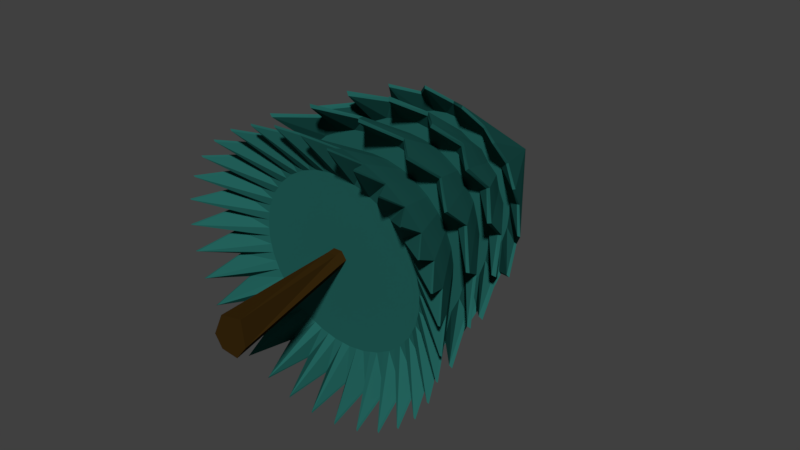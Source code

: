 # Source: Tree_Triangle1MESH.blend  (saved by Blender 2.77.0; exported with 4.5.12 LTS)
import bpy
from mathutils import Matrix  # noqa: F401  (used for matrix-valued properties, if any)

bpy.ops.wm.read_factory_settings(use_empty=True)
scene = bpy.context.scene
scene.name = 'Scene'

# ---- collections
col_collection_2 = bpy.data.collections.new('Collection 2'); scene.collection.children.link(col_collection_2)

# ---- materials (node trees are filled in below, after node groups)
mat_christ_leaves = bpy.data.materials.new('christ leaves')
mat_christ_leaves.alpha_threshold = 0.0
mat_christ_leaves.roughness = 0.5
mat_bark_christ = bpy.data.materials.new('bark christ')
mat_bark_christ.alpha_threshold = 0.0
mat_bark_christ.roughness = 0.5

# ---- material node trees
mat_christ_leaves.use_nodes = True; mat_christ_leaves.node_tree.nodes.clear()
_N = mat_christ_leaves.node_tree.nodes; _L = mat_christ_leaves.node_tree.links
n0 = _N.new('ShaderNodeOutputMaterial'); n0.name = 'Material Output'; n0.location = (300, 300)
n1 = _N.new('ShaderNodeBsdfDiffuse'); n1.name = 'Diffuse BSDF'; n1.location = (10, 300)
n1.inputs[0].default_value = (0.01644, 0.1193, 0.1039, 1.0)
_L.new(n1.outputs[0], n0.inputs[0])
n0.is_active_output = True
mat_bark_christ.use_nodes = True; mat_bark_christ.node_tree.nodes.clear()
_N = mat_bark_christ.node_tree.nodes; _L = mat_bark_christ.node_tree.links
n0 = _N.new('ShaderNodeOutputMaterial'); n0.name = 'Material Output'; n0.location = (300, 300)
n1 = _N.new('ShaderNodeBsdfDiffuse'); n1.name = 'Diffuse BSDF'; n1.location = (10, 300)
n1.inputs[0].default_value = (0.03968, 0.02034, 0.003768, 1.0)
_L.new(n1.outputs[0], n0.inputs[0])
n0.is_active_output = True

# ---- world
world_world = bpy.data.worlds.new('World'); scene.world = world_world
world_world.color = (0.05088, 0.05088, 0.05088)
world_world.use_sun_shadow = False
world_world.sun_shadow_jitter_overblur = 0.0
world_world.cycles.sampling_method = 'MANUAL'

# ---- meshes
me_cone = bpy.data.meshes.new('Cone')
me_cone.from_pydata([(-0.03147, 2.061, 0.1411), (-0.03962, 2.062, 0.1584), (-0.03403, 2.06, 0.1746), (-0.0203, 2.057, 0.1734), (-0.01215, 2.056, 0.1561), (-0.01773, 2.058, 0.1399), (-0.007354, 1.656, 0.1608), (-0.01217, 1.654, 0.1302), (-0.02531, 1.646, 0.1183), (-0.03362, 1.641, 0.137), (-0.0288, 1.643, 0.1677), (-0.01567, 1.65, 0.1796), (-0.00418, 1.65, 0.1836), (0.01147, 1.649, 0.1484), (-0.03128, 2.47, 0.1656), (-0.03126, 1.245, 0.1035), (-0.008102, 1.247, 0.1272), (0.007769, 1.238, 0.1336), (0.0004878, 1.227, 0.1162), (-0.02267, 1.226, 0.09252), (-0.03854, 1.234, 0.08618), (0.04337, -0.008879, -0.1519), (-0.128, -0.0037, -0.03095), (-0.05922, 0.008791, 0.154), (0.09969, 0.01331, 0.1913), (0.1208, -0.0001538, -0.0292), (0.02101, 0.8212, 0.0005015), (-0.0429, 0.8204, 0.001536), (-0.07419, 0.8232, 0.07185), (-0.04157, 0.8268, 0.1411), (0.02234, 0.8276, 0.1401), (0.05363, 0.8248, 0.06978), (-0.004841, 1.647, 0.1138), (-0.0368, 1.646, 0.1143), (-0.05245, 1.648, 0.1494), (-0.03614, 1.65, 0.1841), (-0.07659, -0.009373, -0.1332), (-0.03799, 1.59, -0.8787), (0.09093, 1.73, -0.7621), (0.2509, 1.599, -0.811), (0.3311, 1.743, -0.64), (0.4975, 1.618, -0.6064), (0.5166, 1.763, -0.4091), (0.6644, 1.644, -0.2961), (0.6191, 1.788, -0.1045), (0.7261, 1.675, 0.07266), (-0.03953, 2.835, -0.06697), (0.6231, 1.815, 0.2274), (0.6733, 1.703, 0.4438), (0.528, 1.838, 0.536), (0.514, 1.727, 0.7608), (0.3481, 1.855, 0.7744), (0.2724, 1.741, 0.9753), (0.111, 1.863, 0.9063), (-0.01472, 1.745, 1.055), (-0.1473, 1.861, 0.9116), (-0.3036, 1.736, 0.9871), (-0.3875, 1.849, 0.7895), (-0.5502, 1.717, 0.7825), (-0.573, 1.828, 0.5586), (-0.7171, 1.691, 0.4723), (-0.6755, 1.803, 0.254), (-0.7788, 1.661, 0.1035), (-0.6795, 1.776, -0.07789), (-0.726, 1.632, -0.2676), (-0.5844, 1.753, -0.3865), (-0.5667, 1.608, -0.5846), (-0.4045, 1.736, -0.6249), (-0.3251, 1.594, -0.7992), (-0.1674, 1.728, -0.7568), (-0.03833, 1.588, -0.9072), (0.09444, 1.728, -0.7868), (0.259, 1.597, -0.8375), (0.3417, 1.741, -0.6611), (0.513, 1.616, -0.6269), (0.5327, 1.762, -0.4234), (0.6848, 1.644, -0.3075), (0.6383, 1.788, -0.1098), (0.7484, 1.675, 0.07221), (0.6424, 1.815, 0.2319), (0.694, 1.705, 0.4543), (0.5444, 1.84, 0.5497), (0.5299, 1.729, 0.7806), (0.3593, 1.857, 0.7951), (0.2812, 1.744, 1.002), (0.1151, 1.865, 0.9309), (-0.01437, 1.747, 1.083), (-0.1508, 1.863, 0.9363), (-0.3118, 1.738, 1.014), (-0.3981, 1.85, 0.8106), (-0.5657, 1.719, 0.8031), (-0.5891, 1.829, 0.5729), (-0.7375, 1.691, 0.4836), (-0.6947, 1.803, 0.2593), (-0.8011, 1.66, 0.1039), (-0.6988, 1.776, -0.0824), (-0.7467, 1.631, -0.2782), (-0.6008, 1.752, -0.4002), (-0.5826, 1.606, -0.6045), (-0.4156, 1.734, -0.6456), (-0.3339, 1.592, -0.8254), (-0.1715, 1.726, -0.7814), (-0.03743, 1.844, -0.6205), (0.06608, 1.846, -0.6096), (0.1659, 1.85, -0.5729), (0.2583, 1.856, -0.5119), (0.3395, 1.863, -0.4289), (0.4067, 1.872, -0.3271), (0.457, 1.882, -0.2104), (0.4887, 1.892, -0.08338), (0.5005, 1.903, 0.04918), (0.4919, 1.914, 0.1822), (0.4633, 1.923, 0.3104), (0.4158, 1.932, 0.4291), (0.3511, 1.94, 0.5336), (0.2719, 1.946, 0.6199), (0.181, 1.95, 0.6846), (0.08214, 1.952, 0.7254), (-0.02104, 1.952, 0.7406), (-0.1245, 1.95, 0.7296), (-0.2244, 1.946, 0.6929), (-0.3167, 1.941, 0.6319), (-0.398, 1.933, 0.5489), (-0.4651, 1.924, 0.4471), (-0.5155, 1.914, 0.3305), (-0.5472, 1.904, 0.2034), (-0.559, 1.893, 0.07088), (-0.5504, 1.883, -0.0621), (-0.5218, 1.873, -0.1904), (-0.4742, 1.864, -0.309), (-0.4096, 1.856, -0.4135), (-0.3303, 1.85, -0.4998), (-0.2395, 1.846, -0.5646), (-0.1406, 1.844, -0.6053), (-0.08325, 1.24, -0.9764), (0.06521, 1.442, -0.864), (0.2387, 1.247, -0.9265), (0.3375, 1.452, -0.7494), (0.5216, 1.261, -0.7217), (0.5553, 1.467, -0.5092), (0.7224, 1.281, -0.3931), (0.6854, 1.485, -0.1802), (0.8105, 1.302, 0.009154), (-0.03813, 2.598, -0.01694), (0.7079, 1.504, 0.1877), (0.7725, 1.322, 0.4239), (0.6195, 1.52, 0.5383), (0.6142, 1.338, 0.788), (0.4337, 1.531, 0.8184), (0.3597, 1.347, 1.046), (0.1786, 1.536, 0.9853), (0.04768, 1.348, 1.159), (-0.1068, 1.533, 1.014), (-0.2743, 1.34, 1.109), (-0.3791, 1.523, 0.8989), (-0.5572, 1.326, 0.904), (-0.5969, 1.508, 0.6587), (-0.758, 1.307, 0.5754), (-0.7269, 1.49, 0.3297), (-0.8461, 1.285, 0.1731), (-0.7495, 1.471, -0.03819), (-0.8081, 1.265, -0.2417), (-0.6611, 1.455, -0.3889), (-0.6498, 1.249, -0.6058), (-0.4753, 1.444, -0.6689), (-0.3952, 1.24, -0.8638), (-0.2202, 1.439, -0.8358), (-0.08579, 1.237, -1.018), (0.06855, 1.44, -0.9005), (0.2487, 1.245, -0.966), (0.3514, 1.451, -0.7813), (0.5425, 1.26, -0.7532), (0.5776, 1.466, -0.5319), (0.7511, 1.28, -0.4119), (0.7127, 1.485, -0.1901), (0.8426, 1.302, 0.005975), (0.7362, 1.505, 0.1921), (0.8032, 1.323, 0.4368), (0.6444, 1.521, 0.5563), (0.6387, 1.339, 0.8151), (0.4513, 1.533, 0.8473), (0.3743, 1.349, 1.083), (0.1863, 1.538, 1.021), (0.05022, 1.35, 1.2), (-0.1101, 1.535, 1.05), (-0.2842, 1.342, 1.148), (-0.393, 1.525, 0.9308), (-0.5781, 1.327, 0.9355), (-0.6192, 1.509, 0.6814), (-0.7867, 1.307, 0.5942), (-0.7543, 1.49, 0.3396), (-0.8782, 1.285, 0.1763), (-0.7778, 1.47, -0.04257), (-0.8387, 1.264, -0.2546), (-0.686, 1.454, -0.4068), (-0.6743, 1.248, -0.6328), (-0.4929, 1.442, -0.6978), (-0.4099, 1.238, -0.9008), (-0.2279, 1.437, -0.8711), (-0.06998, 1.522, -0.7187), (0.04979, 1.524, -0.7154), (0.1668, 1.528, -0.682), (0.2766, 1.532, -0.6199), (0.3749, 1.538, -0.5314), (0.4579, 1.545, -0.4199), (0.5226, 1.553, -0.2898), (0.5663, 1.56, -0.1459), (0.5874, 1.568, 0.006123), (0.585, 1.576, 0.1605), (0.5594, 1.583, 0.3112), (0.5114, 1.589, 0.4525), (0.443, 1.594, 0.579), (0.3566, 1.598, 0.6857), (0.2558, 1.601, 0.7687), (0.1442, 1.602, 0.8247), (0.02631, 1.602, 0.8516), (-0.09346, 1.6, 0.8482), (-0.2105, 1.596, 0.8149), (-0.3202, 1.592, 0.7527), (-0.4185, 1.586, 0.6642), (-0.5016, 1.579, 0.5527), (-0.5662, 1.572, 0.4226), (-0.6099, 1.564, 0.2787), (-0.631, 1.556, 0.1267), (-0.6287, 1.548, -0.02764), (-0.6031, 1.541, -0.1784), (-0.5551, 1.535, -0.3197), (-0.4866, 1.53, -0.4462), (-0.4003, 1.526, -0.5529), (-0.2994, 1.523, -0.6359), (-0.1879, 1.522, -0.6919), (-0.02159, 1.166, -0.919), (0.1643, 0.9317, -1.079), (0.2742, 1.177, -0.8473), (0.4948, 0.9449, -0.9076), (0.5264, 1.188, -0.6348), (0.7495, 0.9563, -0.5858), (0.6964, 1.196, -0.3138), (0.8894, 0.9642, -0.1625), (0.7584, 1.201, 0.06684), (-0.0594, 2.386, 0.06489), (0.8934, 0.9673, 0.2978), (0.703, 1.201, 0.4491), (0.7608, 0.9651, 0.7249), (0.5386, 1.197, 0.7749), (0.5118, 0.9581, 1.054), (0.2902, 1.189, 0.9946), (0.1843, 0.9472, 1.235), (-0.004333, 1.179, 1.075), (-0.1719, 0.9342, 1.24), (-0.3002, 1.168, 1.003), (-0.5024, 0.921, 1.068), (-0.5523, 1.157, 0.7905), (-0.7571, 0.9095, 0.7466), (-0.7223, 1.149, 0.4695), (-0.897, 0.9017, 0.3233), (-0.7843, 1.144, 0.08885), (-0.901, 0.8986, -0.137), (-0.7289, 1.144, -0.2935), (-0.7684, 0.9007, -0.5641), (-0.5645, 1.148, -0.6192), (-0.5194, 0.9078, -0.8932), (-0.3161, 1.155, -0.8389), (-0.1919, 0.9186, -1.074), (-0.02183, 1.166, -0.9464), (0.1689, 0.9316, -1.111), (0.2822, 1.177, -0.8728), (0.5086, 0.9452, -0.9348), (0.5412, 1.188, -0.6544), (0.7702, 0.957, -0.6041), (0.7159, 1.197, -0.3246), (0.914, 0.965, -0.1692), (0.7796, 1.201, 0.06654), (0.9181, 0.9682, 0.3037), (0.7227, 1.202, 0.4594), (0.7819, 0.966, 0.7427), (0.5538, 1.198, 0.7941), (0.526, 0.9588, 1.081), (0.2985, 1.19, 1.02), (0.1895, 0.9476, 1.267), (-0.004095, 1.179, 1.102), (-0.1765, 0.9342, 1.272), (-0.3081, 1.168, 1.028), (-0.5161, 0.9206, 1.096), (-0.5671, 1.157, 0.8101), (-0.7778, 0.9089, 0.7649), (-0.7418, 1.148, 0.4803), (-0.9216, 0.9008, 0.33), (-0.8056, 1.143, 0.08915), (-0.9257, 0.8977, -0.1429), (-0.7486, 1.143, -0.3037), (-0.7895, 0.8999, -0.5819), (-0.5797, 1.147, -0.6384), (-0.5336, 0.9071, -0.92), (-0.3245, 1.155, -0.8641), (-0.1971, 0.9182, -1.106), (-0.02202, 1.227, -0.7946), (0.1087, 1.232, -0.7798), (0.2346, 1.237, -0.7324), (0.351, 1.242, -0.6541), (0.4534, 1.246, -0.548), (0.5377, 1.25, -0.4181), (0.6008, 1.254, -0.2695), (0.6403, 1.256, -0.1078), (0.6546, 1.258, 0.0607), (0.6433, 1.258, 0.2296), (0.6066, 1.258, 0.3924), (0.546, 1.257, 0.5428), (0.4639, 1.255, 0.675), (0.3635, 1.252, 0.784), (0.2485, 1.248, 0.8656), (0.1234, 1.244, 0.9166), (-0.007046, 1.239, 0.935), (-0.1377, 1.234, 0.9203), (-0.2637, 1.229, 0.8729), (-0.3801, 1.224, 0.7946), (-0.4824, 1.22, 0.6885), (-0.5668, 1.216, 0.5586), (-0.6299, 1.213, 0.41), (-0.6694, 1.21, 0.2483), (-0.6837, 1.209, 0.07979), (-0.6723, 1.208, -0.08911), (-0.6356, 1.208, -0.2519), (-0.5751, 1.21, -0.4023), (-0.493, 1.212, -0.5345), (-0.3925, 1.215, -0.6435), (-0.2775, 1.218, -0.7251), (-0.1524, 1.223, -0.7761), (0.004436, 0.8142, -1.061), (0.1672, 0.8183, -1.04), (0.3238, 0.8223, -0.9789), (0.4681, 0.8259, -0.8792), (0.5945, 0.8291, -0.7451), (0.6982, 0.8317, -0.5817), (0.7753, 0.8336, -0.3952), (0.8228, 0.8348, -0.193), (0.8388, 0.8352, 0.01737), (-0.03249, 2.132, 0.03382), (0.8227, 0.8348, 0.2277), (0.7752, 0.8335, 0.4299), (0.698, 0.8316, 0.6163), (0.5942, 0.8289, 0.7797), (0.4677, 0.8257, 0.9137), (0.3234, 0.822, 1.013), (0.1668, 0.818, 1.075), (0.00398, 0.8139, 1.095), (-0.1588, 0.8098, 1.074), (-0.3154, 0.8058, 1.013), (-0.4596, 0.8022, 0.9134), (-0.5861, 0.799, 0.7793), (-0.6898, 0.7964, 0.6158), (-0.7669, 0.7945, 0.4294), (-0.8144, 0.7933, 0.2271), (-0.8304, 0.7929, 0.0168), (-0.8143, 0.7933, -0.1935), (-0.7667, 0.7946, -0.3958), (-0.6896, 0.7965, -0.5822), (-0.5858, 0.7992, -0.7455), (-0.4593, 0.8024, -0.8795), (-0.315, 0.8061, -0.9791), (-0.1584, 0.8101, -1.04), (0.1047, 0.5862, -1.226), (0.2931, 0.5909, -1.178), (0.4706, 0.5954, -1.083), (0.6303, 0.5994, -0.945), (0.7661, 0.6029, -0.7695), (0.8728, 0.6055, -0.563), (0.9463, 0.6074, -0.3337), (0.9837, 0.6083, -0.09027), (0.9837, 0.6083, 0.1579), (0.9462, 0.6073, 0.4013), (0.8726, 0.6054, 0.6306), (0.7658, 0.6026, 0.837), (0.6299, 0.5992, 1.012), (0.4701, 0.5951, 1.15), (0.2926, 0.5906, 1.245), (0.1042, 0.5858, 1.294), (-0.08793, 0.581, 1.293), (-0.2763, 0.5762, 1.245), (-0.4538, 0.5717, 1.15), (-0.6135, 0.5677, 1.012), (-0.7493, 0.5643, 0.8364), (-0.856, 0.5616, 0.63), (-0.9295, 0.5597, 0.4007), (-0.9669, 0.5588, 0.1573), (-0.9669, 0.5589, -0.09095), (-0.9294, 0.5598, -0.3344), (-0.8558, 0.5617, -0.5636), (-0.749, 0.5645, -0.77), (-0.6131, 0.5679, -0.9454), (-0.4533, 0.572, -1.083), (-0.2758, 0.5765, -1.178), (-0.08739, 0.5813, -1.227), (0.1062, 0.5862, -1.246), (0.1697, 0.8184, -1.056), (0.2975, 0.591, -1.196), (0.3286, 0.8224, -0.994), (0.4776, 0.5956, -1.1), (0.4751, 0.8261, -0.8928), (0.6397, 0.5997, -0.9598), (0.6034, 0.8293, -0.7566), (0.7776, 0.6032, -0.7816), (0.7087, 0.832, -0.5907), (0.8859, 0.6059, -0.5721), (0.787, 0.8339, -0.4015), (0.9605, 0.6077, -0.3393), (0.8352, 0.8351, -0.1961), (0.9985, 0.6087, -0.09214), (0.8514, 0.8355, 0.01738), (0.9984, 0.6086, 0.1598), (0.8351, 0.8351, 0.2309), (0.9603, 0.6076, 0.4069), (0.7868, 0.8338, 0.4362), (0.8857, 0.6057, 0.6397), (0.7085, 0.8318, 0.6254), (0.7773, 0.6029, 0.8491), (0.6031, 0.8291, 0.7912), (0.6393, 0.5994, 1.027), (0.4747, 0.8259, 0.9273), (0.4771, 0.5953, 1.167), (0.3282, 0.8221, 1.028), (0.2969, 0.5907, 1.263), (0.1693, 0.8181, 1.091), (0.1056, 0.5859, 1.313), (0.003976, 0.8139, 1.112), (-0.08938, 0.5809, 1.313), (-0.1613, 0.8097, 1.09), (-0.2807, 0.5761, 1.263), (-0.3202, 0.8057, 1.028), (-0.4608, 0.5715, 1.167), (-0.4667, 0.802, 0.9269), (-0.6229, 0.5674, 1.027), (-0.595, 0.7988, 0.7908), (-0.7608, 0.564, 0.8486), (-0.7003, 0.7961, 0.6249), (-0.8691, 0.5612, 0.639), (-0.7786, 0.7942, 0.4356), (-0.9437, 0.5594, 0.4062), (-0.8267, 0.793, 0.2303), (-0.9817, 0.5585, 0.1591), (-0.843, 0.7926, 0.01679), (-0.9816, 0.5585, -0.09283), (-0.8266, 0.793, -0.1967), (-0.9435, 0.5595, -0.3399), (-0.7784, 0.7943, -0.402), (-0.8689, 0.5614, -0.5727), (-0.7001, 0.7963, -0.5912), (-0.7605, 0.5642, -0.7821), (-0.5947, 0.799, -0.757), (-0.6225, 0.5677, -0.9602), (-0.4663, 0.8022, -0.8931), (-0.4603, 0.5718, -1.1), (-0.3198, 0.806, -0.9942), (-0.2801, 0.5764, -1.197), (-0.1608, 0.81, -1.056), (-0.08884, 0.5813, -1.246), (0.004439, 0.8142, -1.077), (0.061, 0.8807, -0.7508), (0.1199, 0.8822, -0.7433), (0.1766, 0.8836, -0.721), (0.2333, 0.8851, -0.6988), (0.2855, 0.8864, -0.6627), (0.3377, 0.8877, -0.6266), (0.3835, 0.8888, -0.5781), (0.4292, 0.89, -0.5295), (0.4668, 0.8909, -0.4704), (0.5044, 0.8919, -0.4112), (0.5323, 0.8926, -0.3437), (0.5602, 0.8933, -0.2763), (0.5773, 0.8937, -0.203), (0.5945, 0.8941, -0.1298), (0.6003, 0.8943, -0.05368), (0.6061, 0.8944, 0.02246), (0.6003, 0.8943, 0.0986), (0.5944, 0.8941, 0.1747), (0.5772, 0.8937, 0.2479), (0.56, 0.8932, 0.3212), (0.5321, 0.8925, 0.3886), (0.5042, 0.8918, 0.4561), (0.4666, 0.8908, 0.5152), (0.429, 0.8899, 0.5743), (0.3832, 0.8887, 0.6229), (0.3374, 0.8875, 0.6714), (0.2852, 0.8862, 0.7074), (0.233, 0.8849, 0.7435), (0.1763, 0.8834, 0.7657), (0.1196, 0.882, 0.7879), (0.06067, 0.8805, 0.7953), (0.00173, 0.879, 0.8028), (-0.0572, 0.8775, 0.7953), (-0.1161, 0.876, 0.7878), (-0.1728, 0.8746, 0.7655), (-0.2295, 0.8731, 0.7433), (-0.2817, 0.8718, 0.7072), (-0.3339, 0.8705, 0.6711), (-0.3797, 0.8694, 0.6226), (-0.4255, 0.8682, 0.574), (-0.463, 0.8673, 0.5149), (-0.5006, 0.8663, 0.4557), (-0.5285, 0.8656, 0.3883), (-0.5564, 0.8649, 0.3208), (-0.5735, 0.8645, 0.2475), (-0.5907, 0.8641, 0.1743), (-0.5965, 0.8639, 0.09819), (-0.6023, 0.8638, 0.02205), (-0.5965, 0.864, -0.05409), (-0.5907, 0.8641, -0.1302), (-0.5735, 0.8646, -0.2034), (-0.5562, 0.865, -0.2766), (-0.5283, 0.8657, -0.3441), (-0.5004, 0.8664, -0.4116), (-0.4628, 0.8674, -0.4707), (-0.4252, 0.8684, -0.5298), (-0.3794, 0.8695, -0.5784), (-0.3336, 0.8707, -0.6269), (-0.2814, 0.872, -0.6629), (-0.2292, 0.8733, -0.699), (-0.1725, 0.8748, -0.7212), (-0.1158, 0.8762, -0.7433), (-0.05688, 0.8777, -0.7508), (0.00206, 0.8792, -0.7583)], [(20, 15), (15, 16), (16, 17), (17, 18), (18, 19), (19, 20), (11, 6), (6, 7), (7, 8), (8, 9), (9, 10), (10, 11), (5, 0), (0, 1), (1, 2), (2, 3), (3, 4), (4, 5)], [(21, 26, 31), (24, 30, 29), (25, 31, 30), (32, 13, 31), (29, 28, 22), (28, 27, 36), (27, 26, 21), (33, 32, 26), (28, 34, 33), (29, 35, 34), (12, 35, 29), (13, 12, 30), (24, 29, 23), (33, 14, 32), (34, 14, 33), (35, 14, 34), (12, 14, 35), (13, 14, 12), (29, 34, 28), (12, 29, 30), (33, 26, 27), (13, 30, 31), (32, 14, 13), (32, 31, 26), (25, 30, 24), (28, 33, 27), (29, 22, 23), (28, 36, 22), (27, 21, 36), (21, 31, 25), (70, 46, 71), (71, 46, 72), (72, 46, 73), (73, 46, 74), (74, 46, 75), (75, 46, 76), (76, 46, 77), (77, 46, 78), (78, 46, 79), (79, 46, 80), (80, 46, 81), (81, 46, 82), (82, 46, 83), (83, 46, 84), (84, 46, 85), (85, 46, 86), (86, 46, 87), (87, 46, 88), (88, 46, 89), (89, 46, 90), (90, 46, 91), (91, 46, 92), (92, 46, 93), (93, 46, 94), (94, 46, 95), (95, 46, 96), (96, 46, 97), (97, 46, 98), (98, 46, 99), (99, 46, 100), (100, 46, 101), (101, 46, 70), (51, 52, 116, 115), (38, 37, 70, 71), (39, 38, 71, 72), (40, 39, 72, 73), (41, 40, 73, 74), (42, 41, 74, 75), (43, 42, 75, 76), (44, 43, 76, 77), (45, 44, 77, 78), (47, 45, 78, 79), (48, 47, 79, 80), (49, 48, 80, 81), (50, 49, 81, 82), (51, 50, 82, 83), (52, 51, 83, 84), (53, 52, 84, 85), (54, 53, 85, 86), (55, 54, 86, 87), (56, 55, 87, 88), (57, 56, 88, 89), (58, 57, 89, 90), (59, 58, 90, 91), (60, 59, 91, 92), (61, 60, 92, 93), (62, 61, 93, 94), (63, 62, 94, 95), (64, 63, 95, 96), (65, 64, 96, 97), (66, 65, 97, 98), (67, 66, 98, 99), (68, 67, 99, 100), (69, 68, 100, 101), (37, 69, 101, 70), (102, 103, 104, 105, 106, 107, 108, 109, 110, 111, 112, 113, 114, 115, 116, 117, 118, 119, 120, 121, 122, 123, 124, 125, 126, 127, 128, 129, 130, 131, 132, 133), (37, 38, 103, 102), (65, 66, 130, 129), (52, 53, 117, 116), (38, 39, 104, 103), (66, 67, 131, 130), (53, 54, 118, 117), (39, 40, 105, 104), (67, 68, 132, 131), (54, 55, 119, 118), (40, 41, 106, 105), (68, 69, 133, 132), (55, 56, 120, 119), (41, 42, 107, 106), (69, 37, 102, 133), (56, 57, 121, 120), (42, 43, 108, 107), (57, 58, 122, 121), (43, 44, 109, 108), (58, 59, 123, 122), (44, 45, 110, 109), (59, 60, 124, 123), (45, 47, 111, 110), (60, 61, 125, 124), (47, 48, 112, 111), (61, 62, 126, 125), (48, 49, 113, 112), (62, 63, 127, 126), (49, 50, 114, 113), (63, 64, 128, 127), (50, 51, 115, 114), (64, 65, 129, 128), (167, 143, 168), (168, 143, 169), (169, 143, 170), (170, 143, 171), (171, 143, 172), (172, 143, 173), (173, 143, 174), (174, 143, 175), (175, 143, 176), (176, 143, 177), (177, 143, 178), (178, 143, 179), (179, 143, 180), (180, 143, 181), (181, 143, 182), (182, 143, 183), (183, 143, 184), (184, 143, 185), (185, 143, 186), (186, 143, 187), (187, 143, 188), (188, 143, 189), (189, 143, 190), (190, 143, 191), (191, 143, 192), (192, 143, 193), (193, 143, 194), (194, 143, 195), (195, 143, 196), (196, 143, 197), (197, 143, 198), (198, 143, 167), (148, 149, 213, 212), (135, 134, 167, 168), (136, 135, 168, 169), (137, 136, 169, 170), (138, 137, 170, 171), (139, 138, 171, 172), (140, 139, 172, 173), (141, 140, 173, 174), (142, 141, 174, 175), (144, 142, 175, 176), (145, 144, 176, 177), (146, 145, 177, 178), (147, 146, 178, 179), (148, 147, 179, 180), (149, 148, 180, 181), (150, 149, 181, 182), (151, 150, 182, 183), (152, 151, 183, 184), (153, 152, 184, 185), (154, 153, 185, 186), (155, 154, 186, 187), (156, 155, 187, 188), (157, 156, 188, 189), (158, 157, 189, 190), (159, 158, 190, 191), (160, 159, 191, 192), (161, 160, 192, 193), (162, 161, 193, 194), (163, 162, 194, 195), (164, 163, 195, 196), (165, 164, 196, 197), (166, 165, 197, 198), (134, 166, 198, 167), (199, 200, 201, 202, 203, 204, 205, 206, 207, 208, 209, 210, 211, 212, 213, 214, 215, 216, 217, 218, 219, 220, 221, 222, 223, 224, 225, 226, 227, 228, 229, 230), (134, 135, 200, 199), (162, 163, 227, 226), (149, 150, 214, 213), (135, 136, 201, 200), (163, 164, 228, 227), (150, 151, 215, 214), (136, 137, 202, 201), (164, 165, 229, 228), (151, 152, 216, 215), (137, 138, 203, 202), (165, 166, 230, 229), (152, 153, 217, 216), (138, 139, 204, 203), (166, 134, 199, 230), (153, 154, 218, 217), (139, 140, 205, 204), (154, 155, 219, 218), (140, 141, 206, 205), (155, 156, 220, 219), (141, 142, 207, 206), (156, 157, 221, 220), (142, 144, 208, 207), (157, 158, 222, 221), (144, 145, 209, 208), (158, 159, 223, 222), (145, 146, 210, 209), (159, 160, 224, 223), (146, 147, 211, 210), (160, 161, 225, 224), (147, 148, 212, 211), (161, 162, 226, 225), (264, 240, 265), (265, 240, 266), (266, 240, 267), (267, 240, 268), (268, 240, 269), (269, 240, 270), (270, 240, 271), (271, 240, 272), (272, 240, 273), (273, 240, 274), (274, 240, 275), (275, 240, 276), (276, 240, 277), (277, 240, 278), (278, 240, 279), (279, 240, 280), (280, 240, 281), (281, 240, 282), (282, 240, 283), (283, 240, 284), (284, 240, 285), (285, 240, 286), (286, 240, 287), (287, 240, 288), (288, 240, 289), (289, 240, 290), (290, 240, 291), (291, 240, 292), (292, 240, 293), (293, 240, 294), (294, 240, 295), (295, 240, 264), (245, 246, 310, 309), (232, 231, 264, 265), (233, 232, 265, 266), (234, 233, 266, 267), (235, 234, 267, 268), (236, 235, 268, 269), (237, 236, 269, 270), (238, 237, 270, 271), (239, 238, 271, 272), (241, 239, 272, 273), (242, 241, 273, 274), (243, 242, 274, 275), (244, 243, 275, 276), (245, 244, 276, 277), (246, 245, 277, 278), (247, 246, 278, 279), (248, 247, 279, 280), (249, 248, 280, 281), (250, 249, 281, 282), (251, 250, 282, 283), (252, 251, 283, 284), (253, 252, 284, 285), (254, 253, 285, 286), (255, 254, 286, 287), (256, 255, 287, 288), (257, 256, 288, 289), (258, 257, 289, 290), (259, 258, 290, 291), (260, 259, 291, 292), (261, 260, 292, 293), (262, 261, 293, 294), (263, 262, 294, 295), (231, 263, 295, 264), (296, 297, 298, 299, 300, 301, 302, 303, 304, 305, 306, 307, 308, 309, 310, 311, 312, 313, 314, 315, 316, 317, 318, 319, 320, 321, 322, 323, 324, 325, 326, 327), (231, 232, 297, 296), (259, 260, 324, 323), (246, 247, 311, 310), (232, 233, 298, 297), (260, 261, 325, 324), (247, 248, 312, 311), (233, 234, 299, 298), (261, 262, 326, 325), (248, 249, 313, 312), (234, 235, 300, 299), (262, 263, 327, 326), (249, 250, 314, 313), (235, 236, 301, 300), (263, 231, 296, 327), (250, 251, 315, 314), (236, 237, 302, 301), (251, 252, 316, 315), (237, 238, 303, 302), (252, 253, 317, 316), (238, 239, 304, 303), (253, 254, 318, 317), (239, 241, 305, 304), (254, 255, 319, 318), (241, 242, 306, 305), (255, 256, 320, 319), (242, 243, 307, 306), (256, 257, 321, 320), (243, 244, 308, 307), (257, 258, 322, 321), (244, 245, 309, 308), (258, 259, 323, 322), (456, 337, 394, 393), (394, 337, 396, 395), (396, 337, 398, 397), (398, 337, 400, 399), (400, 337, 402, 401), (402, 337, 404, 403), (404, 337, 406, 405), (406, 337, 408, 407), (408, 337, 410, 409), (410, 337, 412, 411), (412, 337, 414, 413), (414, 337, 416, 415), (416, 337, 418, 417), (418, 337, 420, 419), (420, 337, 422, 421), (422, 337, 424, 423), (424, 337, 426, 425), (426, 337, 428, 427), (428, 337, 430, 429), (430, 337, 432, 431), (432, 337, 434, 433), (434, 337, 436, 435), (436, 337, 438, 437), (438, 337, 440, 439), (440, 337, 442, 441), (442, 337, 444, 443), (444, 337, 446, 445), (446, 337, 448, 447), (448, 337, 450, 449), (450, 337, 452, 451), (452, 337, 454, 453), (454, 337, 456, 455), (334, 367, 469, 468), (329, 361, 393, 394), (330, 362, 395, 396), (331, 363, 397, 398), (332, 364, 399, 400), (333, 365, 401, 402), (334, 366, 403, 404), (335, 367, 405, 406), (336, 368, 407, 408), (338, 369, 409, 410), (339, 370, 411, 412), (340, 371, 413, 414), (341, 372, 415, 416), (342, 373, 417, 418), (343, 374, 419, 420), (344, 375, 421, 422), (345, 376, 423, 424), (346, 377, 425, 426), (347, 378, 427, 428), (348, 379, 429, 430), (349, 380, 431, 432), (350, 381, 433, 434), (351, 382, 435, 436), (352, 383, 437, 438), (353, 384, 439, 440), (354, 385, 441, 442), (355, 386, 443, 444), (356, 387, 445, 446), (357, 388, 447, 448), (358, 389, 449, 450), (359, 390, 451, 452), (360, 391, 453, 454), (328, 392, 455, 456), (361, 328, 456, 393), (362, 329, 394, 395), (363, 330, 396, 397), (364, 331, 398, 399), (365, 332, 400, 401), (366, 333, 402, 403), (367, 334, 404, 405), (368, 335, 406, 407), (369, 336, 408, 409), (370, 338, 410, 411), (371, 339, 412, 413), (372, 340, 414, 415), (373, 341, 416, 417), (374, 342, 418, 419), (375, 343, 420, 421), (376, 344, 422, 423), (377, 345, 424, 425), (378, 346, 426, 427), (379, 347, 428, 429), (380, 348, 430, 431), (381, 349, 432, 433), (382, 350, 434, 435), (383, 351, 436, 437), (384, 352, 438, 439), (385, 353, 440, 441), (386, 354, 442, 443), (387, 355, 444, 445), (388, 356, 446, 447), (389, 357, 448, 449), (390, 358, 450, 451), (391, 359, 452, 453), (392, 360, 454, 455), (520, 457, 458, 459, 460, 461, 462, 463, 464, 465, 466, 467, 468, 469, 470, 471, 472, 473, 474, 475, 476, 477, 478, 479, 480, 481, 482, 483, 484, 485, 486, 487, 488, 489, 490, 491, 492, 493, 494, 495, 496, 497, 498, 499, 500, 501, 502, 503, 504, 505, 506, 507, 508, 509, 510, 511, 512, 513, 514, 515, 516, 517, 518, 519), (373, 342, 482, 481), (335, 368, 471, 470), (374, 343, 484, 483), (336, 369, 473, 472), (375, 344, 486, 485), (338, 370, 475, 474), (376, 345, 488, 487), (339, 371, 477, 476), (377, 346, 490, 489), (340, 372, 479, 478), (378, 347, 492, 491), (341, 373, 481, 480), (379, 348, 494, 493), (342, 374, 483, 482), (380, 349, 496, 495), (343, 375, 485, 484), (381, 350, 498, 497), (344, 376, 487, 486), (382, 351, 500, 499), (345, 377, 489, 488), (383, 352, 502, 501), (346, 378, 491, 490), (384, 353, 504, 503), (347, 379, 493, 492), (385, 354, 506, 505), (348, 380, 495, 494), (386, 355, 508, 507), (349, 381, 497, 496), (387, 356, 510, 509), (361, 329, 458, 457), (350, 382, 499, 498), (388, 357, 512, 511), (362, 330, 460, 459), (351, 383, 501, 500), (389, 358, 514, 513), (363, 331, 462, 461), (352, 384, 503, 502), (390, 359, 516, 515), (364, 332, 464, 463), (353, 385, 505, 504), (391, 360, 518, 517), (365, 333, 466, 465), (354, 386, 507, 506), (392, 328, 520, 519), (366, 334, 468, 467), (355, 387, 509, 508), (328, 361, 457, 520), (367, 335, 470, 469), (356, 388, 511, 510), (329, 362, 459, 458), (368, 336, 472, 471), (357, 389, 513, 512), (330, 363, 461, 460), (369, 338, 474, 473), (358, 390, 515, 514), (331, 364, 463, 462), (370, 339, 476, 475), (359, 391, 517, 516), (332, 365, 465, 464), (371, 340, 478, 477), (360, 392, 519, 518), (333, 366, 467, 466), (372, 341, 480, 479), (36, 21, 25, 24, 23, 22)])
me_cone.polygons.foreach_set('material_index', [1, 1, 1, 1, 1, 1, 1, 1, 1, 1, 1, 1, 1, 1, 1, 1, 1, 1, 1, 1, 1, 1, 1, 1, 1, 1, 1, 1, 1, 1, 0, 0, 0, 0, 0, 0, 0, 0, 0, 0, 0, 0, 0, 0, 0, 0, 0, 0, 0, 0, 0, 0, 0, 0, 0, 0, 0, 0, 0, 0, 0, 0, 0, 0, 0, 0, 0, 0, 0, 0, 0, 0, 0, 0, 0, 0, 0, 0, 0, 0, 0, 0, 0, 0, 0, 0, 0, 0, 0, 0, 0, 0, 0, 0, 0, 0, 0, 0, 0, 0, 0, 0, 0, 0, 0, 0, 0, 0, 0, 0, 0, 0, 0, 0, 0, 0, 0, 0, 0, 0, 0, 0, 0, 0, 0, 0, 0, 0, 0, 0, 0, 0, 0, 0, 0, 0, 0, 0, 0, 0, 0, 0, 0, 0, 0, 0, 0, 0, 0, 0, 0, 0, 0, 0, 0, 0, 0, 0, 0, 0, 0, 0, 0, 0, 0, 0, 0, 0, 0, 0, 0, 0, 0, 0, 0, 0, 0, 0, 0, 0, 0, 0, 0, 0, 0, 0, 0, 0, 0, 0, 0, 0, 0, 0, 0, 0, 0, 0, 0, 0, 0, 0, 0, 0, 0, 0, 0, 0, 0, 0, 0, 0, 0, 0, 0, 0, 0, 0, 0, 0, 0, 0, 0, 0, 0, 0, 0, 0, 0, 0, 0, 0, 0, 0, 0, 0, 0, 0, 0, 0, 0, 0, 0, 0, 0, 0, 0, 0, 0, 0, 0, 0, 0, 0, 0, 0, 0, 0, 0, 0, 0, 0, 0, 0, 0, 0, 0, 0, 0, 0, 0, 0, 0, 0, 0, 0, 0, 0, 0, 0, 0, 0, 0, 0, 0, 0, 0, 0, 0, 0, 0, 0, 0, 0, 0, 0, 0, 0, 0, 0, 0, 0, 0, 0, 0, 0, 0, 0, 0, 0, 0, 0, 0, 0, 0, 0, 0, 0, 0, 0, 0, 0, 0, 0, 0, 0, 0, 0, 0, 0, 0, 0, 0, 0, 0, 0, 0, 0, 0, 0, 0, 0, 0, 0, 0, 0, 0, 0, 0, 0, 0, 0, 0, 0, 0, 0, 0, 0, 0, 0, 0, 0, 0, 0, 0, 0, 0, 0, 0, 0, 0, 0, 0, 0, 0, 0, 0, 0, 0, 0, 0, 0, 0, 0, 0, 0, 0, 0, 0, 0, 0, 0, 0, 0, 0, 0, 0, 0, 0, 0, 0, 0, 0, 0, 0, 0, 0, 0, 0, 0, 0, 0, 0, 0, 0, 0, 0, 0, 0, 0, 0, 0, 0, 0, 0, 0, 0, 0, 0, 0, 0, 0, 0, 0, 0, 0, 0, 0, 0, 0, 0, 0, 0, 0, 0, 0, 0, 0, 0, 0, 0, 0, 0, 0, 0, 0, 0, 0, 0, 0, 0, 0, 0, 0, 0, 0, 0, 0, 0, 0, 0, 0, 0, 0, 0, 0, 0, 0, 0, 0, 0, 0, 1])
_uv = me_cone.uv_layers.new(name='UVMap')
_uv.uv.foreach_set('vector', [0.0, 0.0, 1.0, 0.0, 1.0, 1.0, 0.0, 0.0, 1.0, 0.0, 1.0, 1.0, 0.0, 0.0, 1.0, 0.0, 1.0, 1.0, 0.0, 0.0, 1.0, 0.0, 1.0, 1.0, 0.0, 0.0, 1.0, 0.0, 1.0, 1.0, 0.0, 0.0, 1.0, 0.0, 1.0, 1.0, 0.0, 0.0, 1.0, 0.0, 1.0, 1.0, 0.0, 0.0, 1.0, 0.0, 1.0, 1.0, 0.0, 0.0, 1.0, 0.0, 1.0, 1.0, 0.0, 0.0, 1.0, 0.0, 1.0, 1.0, 0.0, 0.0, 1.0, 0.0, 1.0, 1.0, 0.0, 0.0, 1.0, 0.0, 1.0, 1.0, 0.0, 0.0, 1.0, 0.0, 1.0, 1.0, 0.0, 0.0, 1.0, 0.0, 1.0, 1.0, 0.0, 0.0, 1.0, 0.0, 1.0, 1.0, 0.0, 0.0, 1.0, 0.0, 1.0, 1.0, 0.0, 0.0, 1.0, 0.0, 1.0, 1.0, 0.0, 0.0, 1.0, 0.0, 1.0, 1.0, 0.0, 0.0, 1.0, 0.0, 1.0, 1.0, 0.0, 0.0, 1.0, 0.0, 1.0, 1.0, 0.0, 0.0, 1.0, 0.0, 1.0, 1.0, 0.0, 0.0, 1.0, 0.0, 1.0, 1.0, 0.0, 0.0, 1.0, 0.0, 1.0, 1.0, 0.0, 0.0, 1.0, 0.0, 1.0, 1.0, 0.0, 0.0, 1.0, 0.0, 1.0, 1.0, 0.0, 0.0, 1.0, 0.0, 1.0, 1.0, 0.0, 0.0, 1.0, 0.0, 1.0, 1.0, 0.0, 0.0, 1.0, 0.0, 1.0, 1.0, 0.0, 0.0, 1.0, 0.0, 1.0, 1.0, 0.0, 0.0, 1.0, 0.0, 1.0, 1.0, 0.0, 0.0, 1.0, 0.0, 1.0, 1.0, 0.0, 0.0, 1.0, 0.0, 1.0, 1.0, 0.0, 0.0, 1.0, 0.0, 1.0, 1.0, 0.0, 0.0, 1.0, 0.0, 1.0, 1.0, 0.0, 0.0, 1.0, 0.0, 1.0, 1.0, 0.0, 0.0, 1.0, 0.0, 1.0, 1.0, 0.0, 0.0, 1.0, 0.0, 1.0, 1.0, 0.0, 0.0, 1.0, 0.0, 1.0, 1.0, 0.0, 0.0, 1.0, 0.0, 1.0, 1.0, 0.0, 0.0, 1.0, 0.0, 1.0, 1.0, 0.0, 0.0, 1.0, 0.0, 1.0, 1.0, 0.0, 0.0, 1.0, 0.0, 1.0, 1.0, 0.0, 0.0, 1.0, 0.0, 1.0, 1.0, 0.0, 0.0, 1.0, 0.0, 1.0, 1.0, 0.0, 0.0, 1.0, 0.0, 1.0, 1.0, 0.0, 0.0, 1.0, 0.0, 1.0, 1.0, 0.0, 0.0, 1.0, 0.0, 1.0, 1.0, 0.0, 0.0, 1.0, 0.0, 1.0, 1.0, 0.0, 0.0, 1.0, 0.0, 1.0, 1.0, 0.0, 0.0, 1.0, 0.0, 1.0, 1.0, 0.0, 0.0, 1.0, 0.0, 1.0, 1.0, 0.0, 0.0, 1.0, 0.0, 1.0, 1.0, 0.0, 0.0, 1.0, 0.0, 1.0, 1.0, 0.0, 0.0, 1.0, 0.0, 1.0, 1.0, 0.0, 0.0, 1.0, 0.0, 1.0, 1.0, 0.0, 0.0, 1.0, 0.0, 1.0, 1.0, 0.0, 0.0, 1.0, 0.0, 1.0, 1.0, 0.0, 0.0, 1.0, 0.0, 1.0, 1.0, 0.0, 0.0, 1.0, 0.0, 1.0, 1.0, 0.0, 0.0, 1.0, 0.0, 1.0, 1.0, 0.0, 0.0, 1.0, 0.0, 1.0, 1.0, 0.0, 0.0, 1.0, 0.0, 1.0, 1.0, 0.0, 0.0, 1.0, 0.0, 1.0, 1.0, 0.0, 1.0, 0.0, 0.0, 1.0, 0.0, 1.0, 1.0, 0.0, 1.0, 0.0, 0.0, 1.0, 0.0, 1.0, 1.0, 0.0, 1.0, 0.0, 0.0, 1.0, 0.0, 1.0, 1.0, 0.0, 1.0, 0.0, 0.0, 1.0, 0.0, 1.0, 1.0, 0.0, 1.0, 0.0, 0.0, 1.0, 0.0, 1.0, 1.0, 0.0, 1.0, 0.0, 0.0, 1.0, 0.0, 1.0, 1.0, 0.0, 1.0, 0.0, 0.0, 1.0, 0.0, 1.0, 1.0, 0.0, 1.0, 0.0, 0.0, 1.0, 0.0, 1.0, 1.0, 0.0, 1.0, 0.0, 0.0, 1.0, 0.0, 1.0, 1.0, 0.0, 1.0, 0.0, 0.0, 1.0, 0.0, 1.0, 1.0, 0.0, 1.0, 0.0, 0.0, 1.0, 0.0, 1.0, 1.0, 0.0, 1.0, 0.0, 0.0, 1.0, 0.0, 1.0, 1.0, 0.0, 1.0, 0.0, 0.0, 1.0, 0.0, 1.0, 1.0, 0.0, 1.0, 0.0, 0.0, 1.0, 0.0, 1.0, 1.0, 0.0, 1.0, 0.0, 0.0, 1.0, 0.0, 1.0, 1.0, 0.0, 1.0, 0.0, 0.0, 1.0, 0.0, 1.0, 1.0, 0.0, 1.0, 0.0, 0.0, 1.0, 0.0, 1.0, 1.0, 0.0, 1.0, 0.0, 0.0, 1.0, 0.0, 1.0, 1.0, 0.0, 1.0, 0.0, 0.0, 1.0, 0.0, 1.0, 1.0, 0.0, 1.0, 0.0, 0.0, 1.0, 0.0, 1.0, 1.0, 0.0, 1.0, 0.0, 0.0, 1.0, 0.0, 1.0, 1.0, 0.0, 1.0, 0.0, 0.0, 1.0, 0.0, 1.0, 1.0, 0.0, 1.0, 0.0, 0.0, 1.0, 0.0, 1.0, 1.0, 0.0, 1.0, 0.0, 0.0, 1.0, 0.0, 1.0, 1.0, 0.0, 1.0, 0.0, 0.0, 1.0, 0.0, 1.0, 1.0, 0.0, 1.0, 0.0, 0.0, 1.0, 0.0, 1.0, 1.0, 0.0, 1.0, 0.0, 0.0, 1.0, 0.0, 1.0, 1.0, 0.0, 1.0, 0.0, 0.0, 1.0, 0.0, 1.0, 1.0, 0.0, 1.0, 0.0, 0.0, 1.0, 0.0, 1.0, 1.0, 0.0, 1.0, 0.0, 0.0, 1.0, 0.0, 1.0, 1.0, 0.0, 1.0, 0.0, 0.0, 1.0, 0.0, 1.0, 1.0, 0.0, 1.0, 0.0, 0.0, 1.0, 0.0, 1.0, 1.0, 0.0, 1.0, 0.5, 1.0, 0.5975, 0.9904, 0.6913, 0.9619, 0.7778, 0.9157, 0.8536, 0.8536, 0.9157, 0.7778, 0.9619, 0.6913, 0.9904, 0.5975, 1.0, 0.5, 0.9904, 0.4025, 0.9619, 0.3087, 0.9157, 0.2222, 0.8536, 0.1464, 0.7778, 0.08427, 0.6913, 0.03806, 0.5975, 0.009607, 0.5, 0.0, 0.4025, 0.009607, 0.3087, 0.03806, 0.2222, 0.08427, 0.1464, 0.1464, 0.08426, 0.2222, 0.03806, 0.3087, 0.009607, 0.4025, 0.0, 0.5, 0.009607, 0.5975, 0.03806, 0.6913, 0.08427, 0.7778, 0.1464, 0.8536, 0.2222, 0.9157, 0.3087, 0.9619, 0.4025, 0.9904, 0.0, 0.0, 1.0, 0.0, 1.0, 1.0, 0.0, 1.0, 0.0, 0.0, 1.0, 0.0, 1.0, 1.0, 0.0, 1.0, 0.0, 0.0, 1.0, 0.0, 1.0, 1.0, 0.0, 1.0, 0.0, 0.0, 1.0, 0.0, 1.0, 1.0, 0.0, 1.0, 0.0, 0.0, 1.0, 0.0, 1.0, 1.0, 0.0, 1.0, 0.0, 0.0, 1.0, 0.0, 1.0, 1.0, 0.0, 1.0, 0.0, 0.0, 1.0, 0.0, 1.0, 1.0, 0.0, 1.0, 0.0, 0.0, 1.0, 0.0, 1.0, 1.0, 0.0, 1.0, 0.0, 0.0, 1.0, 0.0, 1.0, 1.0, 0.0, 1.0, 0.0, 0.0, 1.0, 0.0, 1.0, 1.0, 0.0, 1.0, 0.0, 0.0, 1.0, 0.0, 1.0, 1.0, 0.0, 1.0, 0.0, 0.0, 1.0, 0.0, 1.0, 1.0, 0.0, 1.0, 0.0, 0.0, 1.0, 0.0, 1.0, 1.0, 0.0, 1.0, 0.0, 0.0, 1.0, 0.0, 1.0, 1.0, 0.0, 1.0, 0.0, 0.0, 1.0, 0.0, 1.0, 1.0, 0.0, 1.0, 0.0, 0.0, 1.0, 0.0, 1.0, 1.0, 0.0, 1.0, 0.0, 0.0, 1.0, 0.0, 1.0, 1.0, 0.0, 1.0, 0.0, 0.0, 1.0, 0.0, 1.0, 1.0, 0.0, 1.0, 0.0, 0.0, 1.0, 0.0, 1.0, 1.0, 0.0, 1.0, 0.0, 0.0, 1.0, 0.0, 1.0, 1.0, 0.0, 1.0, 0.0, 0.0, 1.0, 0.0, 1.0, 1.0, 0.0, 1.0, 0.0, 0.0, 1.0, 0.0, 1.0, 1.0, 0.0, 1.0, 0.0, 0.0, 1.0, 0.0, 1.0, 1.0, 0.0, 1.0, 0.0, 0.0, 1.0, 0.0, 1.0, 1.0, 0.0, 1.0, 0.0, 0.0, 1.0, 0.0, 1.0, 1.0, 0.0, 1.0, 0.0, 0.0, 1.0, 0.0, 1.0, 1.0, 0.0, 1.0, 0.0, 0.0, 1.0, 0.0, 1.0, 1.0, 0.0, 1.0, 0.0, 0.0, 1.0, 0.0, 1.0, 1.0, 0.0, 1.0, 0.0, 0.0, 1.0, 0.0, 1.0, 1.0, 0.0, 1.0, 0.0, 0.0, 1.0, 0.0, 1.0, 1.0, 0.0, 1.0, 0.0, 0.0, 1.0, 0.0, 1.0, 1.0, 0.0, 1.0, 0.0, 0.0, 1.0, 0.0, 1.0, 1.0, 0.0, 0.0, 1.0, 0.0, 1.0, 1.0, 0.0, 0.0, 1.0, 0.0, 1.0, 1.0, 0.0, 0.0, 1.0, 0.0, 1.0, 1.0, 0.0, 0.0, 1.0, 0.0, 1.0, 1.0, 0.0, 0.0, 1.0, 0.0, 1.0, 1.0, 0.0, 0.0, 1.0, 0.0, 1.0, 1.0, 0.0, 0.0, 1.0, 0.0, 1.0, 1.0, 0.0, 0.0, 1.0, 0.0, 1.0, 1.0, 0.0, 0.0, 1.0, 0.0, 1.0, 1.0, 0.0, 0.0, 1.0, 0.0, 1.0, 1.0, 0.0, 0.0, 1.0, 0.0, 1.0, 1.0, 0.0, 0.0, 1.0, 0.0, 1.0, 1.0, 0.0, 0.0, 1.0, 0.0, 1.0, 1.0, 0.0, 0.0, 1.0, 0.0, 1.0, 1.0, 0.0, 0.0, 1.0, 0.0, 1.0, 1.0, 0.0, 0.0, 1.0, 0.0, 1.0, 1.0, 0.0, 0.0, 1.0, 0.0, 1.0, 1.0, 0.0, 0.0, 1.0, 0.0, 1.0, 1.0, 0.0, 0.0, 1.0, 0.0, 1.0, 1.0, 0.0, 0.0, 1.0, 0.0, 1.0, 1.0, 0.0, 0.0, 1.0, 0.0, 1.0, 1.0, 0.0, 0.0, 1.0, 0.0, 1.0, 1.0, 0.0, 0.0, 1.0, 0.0, 1.0, 1.0, 0.0, 0.0, 1.0, 0.0, 1.0, 1.0, 0.0, 0.0, 1.0, 0.0, 1.0, 1.0, 0.0, 0.0, 1.0, 0.0, 1.0, 1.0, 0.0, 0.0, 1.0, 0.0, 1.0, 1.0, 0.0, 0.0, 1.0, 0.0, 1.0, 1.0, 0.0, 0.0, 1.0, 0.0, 1.0, 1.0, 0.0, 0.0, 1.0, 0.0, 1.0, 1.0, 0.0, 0.0, 1.0, 0.0, 1.0, 1.0, 0.0, 0.0, 1.0, 0.0, 1.0, 1.0, 0.0, 1.0, 0.0, 0.0, 1.0, 0.0, 1.0, 1.0, 0.0, 1.0, 0.0, 0.0, 1.0, 0.0, 1.0, 1.0, 0.0, 1.0, 0.0, 0.0, 1.0, 0.0, 1.0, 1.0, 0.0, 1.0, 0.0, 0.0, 1.0, 0.0, 1.0, 1.0, 0.0, 1.0, 0.0, 0.0, 1.0, 0.0, 1.0, 1.0, 0.0, 1.0, 0.0, 0.0, 1.0, 0.0, 1.0, 1.0, 0.0, 1.0, 0.0, 0.0, 1.0, 0.0, 1.0, 1.0, 0.0, 1.0, 0.0, 0.0, 1.0, 0.0, 1.0, 1.0, 0.0, 1.0, 0.0, 0.0, 1.0, 0.0, 1.0, 1.0, 0.0, 1.0, 0.0, 0.0, 1.0, 0.0, 1.0, 1.0, 0.0, 1.0, 0.0, 0.0, 1.0, 0.0, 1.0, 1.0, 0.0, 1.0, 0.0, 0.0, 1.0, 0.0, 1.0, 1.0, 0.0, 1.0, 0.0, 0.0, 1.0, 0.0, 1.0, 1.0, 0.0, 1.0, 0.0, 0.0, 1.0, 0.0, 1.0, 1.0, 0.0, 1.0, 0.0, 0.0, 1.0, 0.0, 1.0, 1.0, 0.0, 1.0, 0.0, 0.0, 1.0, 0.0, 1.0, 1.0, 0.0, 1.0, 0.0, 0.0, 1.0, 0.0, 1.0, 1.0, 0.0, 1.0, 0.0, 0.0, 1.0, 0.0, 1.0, 1.0, 0.0, 1.0, 0.0, 0.0, 1.0, 0.0, 1.0, 1.0, 0.0, 1.0, 0.0, 0.0, 1.0, 0.0, 1.0, 1.0, 0.0, 1.0, 0.0, 0.0, 1.0, 0.0, 1.0, 1.0, 0.0, 1.0, 0.0, 0.0, 1.0, 0.0, 1.0, 1.0, 0.0, 1.0, 0.0, 0.0, 1.0, 0.0, 1.0, 1.0, 0.0, 1.0, 0.0, 0.0, 1.0, 0.0, 1.0, 1.0, 0.0, 1.0, 0.0, 0.0, 1.0, 0.0, 1.0, 1.0, 0.0, 1.0, 0.0, 0.0, 1.0, 0.0, 1.0, 1.0, 0.0, 1.0, 0.0, 0.0, 1.0, 0.0, 1.0, 1.0, 0.0, 1.0, 0.0, 0.0, 1.0, 0.0, 1.0, 1.0, 0.0, 1.0, 0.0, 0.0, 1.0, 0.0, 1.0, 1.0, 0.0, 1.0, 0.0, 0.0, 1.0, 0.0, 1.0, 1.0, 0.0, 1.0, 0.0, 0.0, 1.0, 0.0, 1.0, 1.0, 0.0, 1.0, 0.0, 0.0, 1.0, 0.0, 1.0, 1.0, 0.0, 1.0, 0.5, 1.0, 0.5975, 0.9904, 0.6913, 0.9619, 0.7778, 0.9157, 0.8536, 0.8536, 0.9157, 0.7778, 0.9619, 0.6913, 0.9904, 0.5975, 1.0, 0.5, 0.9904, 0.4025, 0.9619, 0.3087, 0.9157, 0.2222, 0.8536, 0.1464, 0.7778, 0.08427, 0.6913, 0.03806, 0.5975, 0.009607, 0.5, 0.0, 0.4025, 0.009607, 0.3087, 0.03806, 0.2222, 0.08427, 0.1464, 0.1464, 0.08426, 0.2222, 0.03806, 0.3087, 0.009607, 0.4025, 0.0, 0.5, 0.009607, 0.5975, 0.03806, 0.6913, 0.08427, 0.7778, 0.1464, 0.8536, 0.2222, 0.9157, 0.3087, 0.9619, 0.4025, 0.9904, 0.0, 0.0, 1.0, 0.0, 1.0, 1.0, 0.0, 1.0, 0.0, 0.0, 1.0, 0.0, 1.0, 1.0, 0.0, 1.0, 0.0, 0.0, 1.0, 0.0, 1.0, 1.0, 0.0, 1.0, 0.0, 0.0, 1.0, 0.0, 1.0, 1.0, 0.0, 1.0, 0.0, 0.0, 1.0, 0.0, 1.0, 1.0, 0.0, 1.0, 0.0, 0.0, 1.0, 0.0, 1.0, 1.0, 0.0, 1.0, 0.0, 0.0, 1.0, 0.0, 1.0, 1.0, 0.0, 1.0, 0.0, 0.0, 1.0, 0.0, 1.0, 1.0, 0.0, 1.0, 0.0, 0.0, 1.0, 0.0, 1.0, 1.0, 0.0, 1.0, 0.0, 0.0, 1.0, 0.0, 1.0, 1.0, 0.0, 1.0, 0.0, 0.0, 1.0, 0.0, 1.0, 1.0, 0.0, 1.0, 0.0, 0.0, 1.0, 0.0, 1.0, 1.0, 0.0, 1.0, 0.0, 0.0, 1.0, 0.0, 1.0, 1.0, 0.0, 1.0, 0.0, 0.0, 1.0, 0.0, 1.0, 1.0, 0.0, 1.0, 0.0, 0.0, 1.0, 0.0, 1.0, 1.0, 0.0, 1.0, 0.0, 0.0, 1.0, 0.0, 1.0, 1.0, 0.0, 1.0, 0.0, 0.0, 1.0, 0.0, 1.0, 1.0, 0.0, 1.0, 0.0, 0.0, 1.0, 0.0, 1.0, 1.0, 0.0, 1.0, 0.0, 0.0, 1.0, 0.0, 1.0, 1.0, 0.0, 1.0, 0.0, 0.0, 1.0, 0.0, 1.0, 1.0, 0.0, 1.0, 0.0, 0.0, 1.0, 0.0, 1.0, 1.0, 0.0, 1.0, 0.0, 0.0, 1.0, 0.0, 1.0, 1.0, 0.0, 1.0, 0.0, 0.0, 1.0, 0.0, 1.0, 1.0, 0.0, 1.0, 0.0, 0.0, 1.0, 0.0, 1.0, 1.0, 0.0, 1.0, 0.0, 0.0, 1.0, 0.0, 1.0, 1.0, 0.0, 1.0, 0.0, 0.0, 1.0, 0.0, 1.0, 1.0, 0.0, 1.0, 0.0, 0.0, 1.0, 0.0, 1.0, 1.0, 0.0, 1.0, 0.0, 0.0, 1.0, 0.0, 1.0, 1.0, 0.0, 1.0, 0.0, 0.0, 1.0, 0.0, 1.0, 1.0, 0.0, 1.0, 0.0, 0.0, 1.0, 0.0, 1.0, 1.0, 0.0, 1.0, 0.0, 0.0, 1.0, 0.0, 1.0, 1.0, 0.0, 1.0, 0.0, 0.0, 1.0, 0.0, 1.0, 1.0, 0.0, 0.0, 1.0, 0.0, 1.0, 1.0, 0.0, 0.0, 1.0, 0.0, 1.0, 1.0, 0.0, 0.0, 1.0, 0.0, 1.0, 1.0, 0.0, 0.0, 1.0, 0.0, 1.0, 1.0, 0.0, 0.0, 1.0, 0.0, 1.0, 1.0, 0.0, 0.0, 1.0, 0.0, 1.0, 1.0, 0.0, 0.0, 1.0, 0.0, 1.0, 1.0, 0.0, 0.0, 1.0, 0.0, 1.0, 1.0, 0.0, 0.0, 1.0, 0.0, 1.0, 1.0, 0.0, 0.0, 1.0, 0.0, 1.0, 1.0, 0.0, 0.0, 1.0, 0.0, 1.0, 1.0, 0.0, 0.0, 1.0, 0.0, 1.0, 1.0, 0.0, 0.0, 1.0, 0.0, 1.0, 1.0, 0.0, 0.0, 1.0, 0.0, 1.0, 1.0, 0.0, 0.0, 1.0, 0.0, 1.0, 1.0, 0.0, 0.0, 1.0, 0.0, 1.0, 1.0, 0.0, 0.0, 1.0, 0.0, 1.0, 1.0, 0.0, 0.0, 1.0, 0.0, 1.0, 1.0, 0.0, 0.0, 1.0, 0.0, 1.0, 1.0, 0.0, 0.0, 1.0, 0.0, 1.0, 1.0, 0.0, 0.0, 1.0, 0.0, 1.0, 1.0, 0.0, 0.0, 1.0, 0.0, 1.0, 1.0, 0.0, 0.0, 1.0, 0.0, 1.0, 1.0, 0.0, 0.0, 1.0, 0.0, 1.0, 1.0, 0.0, 0.0, 1.0, 0.0, 1.0, 1.0, 0.0, 0.0, 1.0, 0.0, 1.0, 1.0, 0.0, 0.0, 1.0, 0.0, 1.0, 1.0, 0.0, 0.0, 1.0, 0.0, 1.0, 1.0, 0.0, 0.0, 1.0, 0.0, 1.0, 1.0, 0.0, 0.0, 1.0, 0.0, 1.0, 1.0, 0.0, 0.0, 1.0, 0.0, 1.0, 1.0, 0.0, 0.0, 1.0, 0.0, 1.0, 1.0, 0.0, 1.0, 0.0, 0.0, 1.0, 0.0, 1.0, 1.0, 0.0, 1.0, 0.0, 0.0, 1.0, 0.0, 1.0, 1.0, 0.0, 1.0, 0.0, 0.0, 1.0, 0.0, 1.0, 1.0, 0.0, 1.0, 0.0, 0.0, 1.0, 0.0, 1.0, 1.0, 0.0, 1.0, 0.0, 0.0, 1.0, 0.0, 1.0, 1.0, 0.0, 1.0, 0.0, 0.0, 1.0, 0.0, 1.0, 1.0, 0.0, 1.0, 0.0, 0.0, 1.0, 0.0, 1.0, 1.0, 0.0, 1.0, 0.0, 0.0, 1.0, 0.0, 1.0, 1.0, 0.0, 1.0, 0.0, 0.0, 1.0, 0.0, 1.0, 1.0, 0.0, 1.0, 0.0, 0.0, 1.0, 0.0, 1.0, 1.0, 0.0, 1.0, 0.0, 0.0, 1.0, 0.0, 1.0, 1.0, 0.0, 1.0, 0.0, 0.0, 1.0, 0.0, 1.0, 1.0, 0.0, 1.0, 0.0, 0.0, 1.0, 0.0, 1.0, 1.0, 0.0, 1.0, 0.0, 0.0, 1.0, 0.0, 1.0, 1.0, 0.0, 1.0, 0.0, 0.0, 1.0, 0.0, 1.0, 1.0, 0.0, 1.0, 0.0, 0.0, 1.0, 0.0, 1.0, 1.0, 0.0, 1.0, 0.0, 0.0, 1.0, 0.0, 1.0, 1.0, 0.0, 1.0, 0.0, 0.0, 1.0, 0.0, 1.0, 1.0, 0.0, 1.0, 0.0, 0.0, 1.0, 0.0, 1.0, 1.0, 0.0, 1.0, 0.0, 0.0, 1.0, 0.0, 1.0, 1.0, 0.0, 1.0, 0.0, 0.0, 1.0, 0.0, 1.0, 1.0, 0.0, 1.0, 0.0, 0.0, 1.0, 0.0, 1.0, 1.0, 0.0, 1.0, 0.0, 0.0, 1.0, 0.0, 1.0, 1.0, 0.0, 1.0, 0.0, 0.0, 1.0, 0.0, 1.0, 1.0, 0.0, 1.0, 0.0, 0.0, 1.0, 0.0, 1.0, 1.0, 0.0, 1.0, 0.0, 0.0, 1.0, 0.0, 1.0, 1.0, 0.0, 1.0, 0.0, 0.0, 1.0, 0.0, 1.0, 1.0, 0.0, 1.0, 0.0, 0.0, 1.0, 0.0, 1.0, 1.0, 0.0, 1.0, 0.0, 0.0, 1.0, 0.0, 1.0, 1.0, 0.0, 1.0, 0.0, 0.0, 1.0, 0.0, 1.0, 1.0, 0.0, 1.0, 0.0, 0.0, 1.0, 0.0, 1.0, 1.0, 0.0, 1.0, 0.0, 0.0, 1.0, 0.0, 1.0, 1.0, 0.0, 1.0, 0.5, 1.0, 0.5975, 0.9904, 0.6913, 0.9619, 0.7778, 0.9157, 0.8536, 0.8536, 0.9157, 0.7778, 0.9619, 0.6913, 0.9904, 0.5975, 1.0, 0.5, 0.9904, 0.4025, 0.9619, 0.3087, 0.9157, 0.2222, 0.8536, 0.1464, 0.7778, 0.08427, 0.6913, 0.03806, 0.5975, 0.009607, 0.5, 0.0, 0.4025, 0.009607, 0.3087, 0.03806, 0.2222, 0.08427, 0.1464, 0.1464, 0.08426, 0.2222, 0.03806, 0.3087, 0.009607, 0.4025, 0.0, 0.5, 0.009607, 0.5975, 0.03806, 0.6913, 0.08427, 0.7778, 0.1464, 0.8536, 0.2222, 0.9157, 0.3087, 0.9619, 0.4025, 0.9904, 0.0, 0.0, 1.0, 0.0, 1.0, 1.0, 0.0, 1.0, 0.0, 0.0, 1.0, 0.0, 1.0, 1.0, 0.0, 1.0, 0.0, 0.0, 1.0, 0.0, 1.0, 1.0, 0.0, 1.0, 0.0, 0.0, 1.0, 0.0, 1.0, 1.0, 0.0, 1.0, 0.0, 0.0, 1.0, 0.0, 1.0, 1.0, 0.0, 1.0, 0.0, 0.0, 1.0, 0.0, 1.0, 1.0, 0.0, 1.0, 0.0, 0.0, 1.0, 0.0, 1.0, 1.0, 0.0, 1.0, 0.0, 0.0, 1.0, 0.0, 1.0, 1.0, 0.0, 1.0, 0.0, 0.0, 1.0, 0.0, 1.0, 1.0, 0.0, 1.0, 0.0, 0.0, 1.0, 0.0, 1.0, 1.0, 0.0, 1.0, 0.0, 0.0, 1.0, 0.0, 1.0, 1.0, 0.0, 1.0, 0.0, 0.0, 1.0, 0.0, 1.0, 1.0, 0.0, 1.0, 0.0, 0.0, 1.0, 0.0, 1.0, 1.0, 0.0, 1.0, 0.0, 0.0, 1.0, 0.0, 1.0, 1.0, 0.0, 1.0, 0.0, 0.0, 1.0, 0.0, 1.0, 1.0, 0.0, 1.0, 0.0, 0.0, 1.0, 0.0, 1.0, 1.0, 0.0, 1.0, 0.0, 0.0, 1.0, 0.0, 1.0, 1.0, 0.0, 1.0, 0.0, 0.0, 1.0, 0.0, 1.0, 1.0, 0.0, 1.0, 0.0, 0.0, 1.0, 0.0, 1.0, 1.0, 0.0, 1.0, 0.0, 0.0, 1.0, 0.0, 1.0, 1.0, 0.0, 1.0, 0.0, 0.0, 1.0, 0.0, 1.0, 1.0, 0.0, 1.0, 0.0, 0.0, 1.0, 0.0, 1.0, 1.0, 0.0, 1.0, 0.0, 0.0, 1.0, 0.0, 1.0, 1.0, 0.0, 1.0, 0.0, 0.0, 1.0, 0.0, 1.0, 1.0, 0.0, 1.0, 0.0, 0.0, 1.0, 0.0, 1.0, 1.0, 0.0, 1.0, 0.0, 0.0, 1.0, 0.0, 1.0, 1.0, 0.0, 1.0, 0.0, 0.0, 1.0, 0.0, 1.0, 1.0, 0.0, 1.0, 0.0, 0.0, 1.0, 0.0, 1.0, 1.0, 0.0, 1.0, 0.0, 0.0, 1.0, 0.0, 1.0, 1.0, 0.0, 1.0, 0.0, 0.0, 1.0, 0.0, 1.0, 1.0, 0.0, 1.0, 0.0, 0.0, 1.0, 0.0, 1.0, 1.0, 0.0, 1.0, 0.0, 0.0, 1.0, 0.0, 1.0, 1.0, 0.0, 1.0, 0.0, 0.0, 1.0, 0.0, 1.0, 1.0, 0.0, 1.0, 0.0, 0.0, 1.0, 0.0, 1.0, 1.0, 0.0, 1.0, 0.0, 0.0, 1.0, 0.0, 1.0, 1.0, 0.0, 1.0, 0.0, 0.0, 1.0, 0.0, 1.0, 1.0, 0.0, 1.0, 0.0, 0.0, 1.0, 0.0, 1.0, 1.0, 0.0, 1.0, 0.0, 0.0, 1.0, 0.0, 1.0, 1.0, 0.0, 1.0, 0.0, 0.0, 1.0, 0.0, 1.0, 1.0, 0.0, 1.0, 0.0, 0.0, 1.0, 0.0, 1.0, 1.0, 0.0, 1.0, 0.0, 0.0, 1.0, 0.0, 1.0, 1.0, 0.0, 1.0, 0.0, 0.0, 1.0, 0.0, 1.0, 1.0, 0.0, 1.0, 0.0, 0.0, 1.0, 0.0, 1.0, 1.0, 0.0, 1.0, 0.0, 0.0, 1.0, 0.0, 1.0, 1.0, 0.0, 1.0, 0.0, 0.0, 1.0, 0.0, 1.0, 1.0, 0.0, 1.0, 0.0, 0.0, 1.0, 0.0, 1.0, 1.0, 0.0, 1.0, 0.0, 0.0, 1.0, 0.0, 1.0, 1.0, 0.0, 1.0, 0.0, 0.0, 1.0, 0.0, 1.0, 1.0, 0.0, 1.0, 0.0, 0.0, 1.0, 0.0, 1.0, 1.0, 0.0, 1.0, 0.0, 0.0, 1.0, 0.0, 1.0, 1.0, 0.0, 1.0, 0.0, 0.0, 1.0, 0.0, 1.0, 1.0, 0.0, 1.0, 0.0, 0.0, 1.0, 0.0, 1.0, 1.0, 0.0, 1.0, 0.0, 0.0, 1.0, 0.0, 1.0, 1.0, 0.0, 1.0, 0.0, 0.0, 1.0, 0.0, 1.0, 1.0, 0.0, 1.0, 0.0, 0.0, 1.0, 0.0, 1.0, 1.0, 0.0, 1.0, 0.0, 0.0, 1.0, 0.0, 1.0, 1.0, 0.0, 1.0, 0.0, 0.0, 1.0, 0.0, 1.0, 1.0, 0.0, 1.0, 0.0, 0.0, 1.0, 0.0, 1.0, 1.0, 0.0, 1.0, 0.0, 0.0, 1.0, 0.0, 1.0, 1.0, 0.0, 1.0, 0.0, 0.0, 1.0, 0.0, 1.0, 1.0, 0.0, 1.0, 0.0, 0.0, 1.0, 0.0, 1.0, 1.0, 0.0, 1.0, 0.0, 0.0, 1.0, 0.0, 1.0, 1.0, 0.0, 1.0, 0.0, 0.0, 1.0, 0.0, 1.0, 1.0, 0.0, 1.0, 0.0, 0.0, 1.0, 0.0, 1.0, 1.0, 0.0, 1.0, 0.0, 0.0, 1.0, 0.0, 1.0, 1.0, 0.0, 1.0, 0.0, 0.0, 1.0, 0.0, 1.0, 1.0, 0.0, 1.0, 0.0, 0.0, 1.0, 0.0, 1.0, 1.0, 0.0, 1.0, 0.0, 0.0, 1.0, 0.0, 1.0, 1.0, 0.0, 1.0, 0.0, 0.0, 1.0, 0.0, 1.0, 1.0, 0.0, 1.0, 0.0, 0.0, 1.0, 0.0, 1.0, 1.0, 0.0, 1.0, 0.0, 0.0, 1.0, 0.0, 1.0, 1.0, 0.0, 1.0, 0.0, 0.0, 1.0, 0.0, 1.0, 1.0, 0.0, 1.0, 0.0, 0.0, 1.0, 0.0, 1.0, 1.0, 0.0, 1.0, 0.0, 0.0, 1.0, 0.0, 1.0, 1.0, 0.0, 1.0, 0.0, 0.0, 1.0, 0.0, 1.0, 1.0, 0.0, 1.0, 0.0, 0.0, 1.0, 0.0, 1.0, 1.0, 0.0, 1.0, 0.0, 0.0, 1.0, 0.0, 1.0, 1.0, 0.0, 1.0, 0.0, 0.0, 1.0, 0.0, 1.0, 1.0, 0.0, 1.0, 0.0, 0.0, 1.0, 0.0, 1.0, 1.0, 0.0, 1.0, 0.0, 0.0, 1.0, 0.0, 1.0, 1.0, 0.0, 1.0, 0.0, 0.0, 1.0, 0.0, 1.0, 1.0, 0.0, 1.0, 0.0, 0.0, 1.0, 0.0, 1.0, 1.0, 0.0, 1.0, 0.0, 0.0, 1.0, 0.0, 1.0, 1.0, 0.0, 1.0, 0.0, 0.0, 1.0, 0.0, 1.0, 1.0, 0.0, 1.0, 0.0, 0.0, 1.0, 0.0, 1.0, 1.0, 0.0, 1.0, 0.0, 0.0, 1.0, 0.0, 1.0, 1.0, 0.0, 1.0, 0.0, 0.0, 1.0, 0.0, 1.0, 1.0, 0.0, 1.0, 0.0, 0.0, 1.0, 0.0, 1.0, 1.0, 0.0, 1.0, 0.0, 0.0, 1.0, 0.0, 1.0, 1.0, 0.0, 1.0, 0.0, 0.0, 1.0, 0.0, 1.0, 1.0, 0.0, 1.0, 0.0, 0.0, 1.0, 0.0, 1.0, 1.0, 0.0, 1.0, 0.0, 0.0, 1.0, 0.0, 1.0, 1.0, 0.0, 1.0, 0.0, 0.0, 1.0, 0.0, 1.0, 1.0, 0.0, 1.0, 0.0, 0.0, 1.0, 0.0, 1.0, 1.0, 0.0, 1.0, 0.0, 0.0, 1.0, 0.0, 1.0, 1.0, 0.0, 1.0, 0.0, 0.0, 1.0, 0.0, 1.0, 1.0, 0.0, 1.0, 0.0, 0.0, 1.0, 0.0, 1.0, 1.0, 0.0, 1.0, 0.0, 0.0, 1.0, 0.0, 1.0, 1.0, 0.0, 1.0, 0.0, 0.0, 1.0, 0.0, 1.0, 1.0, 0.0, 1.0, 0.0, 0.0, 1.0, 0.0, 1.0, 1.0, 0.0, 1.0, 0.0, 0.0, 1.0, 0.0, 1.0, 1.0, 0.0, 1.0, 0.0, 0.0, 1.0, 0.0, 1.0, 1.0, 0.0, 1.0, 0.0, 0.0, 1.0, 0.0, 1.0, 1.0, 0.0, 1.0, 0.0, 0.0, 1.0, 0.0, 1.0, 1.0, 0.0, 1.0, 0.0, 0.0, 1.0, 0.0, 1.0, 1.0, 0.0, 1.0, 0.0, 0.0, 1.0, 0.0, 1.0, 1.0, 0.0, 1.0, 0.0, 0.0, 1.0, 0.0, 1.0, 1.0, 0.0, 1.0, 0.0, 0.0, 1.0, 0.0, 1.0, 1.0, 0.0, 1.0, 0.0, 0.0, 1.0, 0.0, 1.0, 1.0, 0.0, 1.0, 0.0, 0.0, 1.0, 0.0, 1.0, 1.0, 0.0, 1.0, 0.0, 0.0, 1.0, 0.0, 1.0, 1.0, 0.0, 1.0, 0.0, 0.0, 1.0, 0.0, 1.0, 1.0, 0.0, 1.0, 0.0, 0.0, 1.0, 0.0, 1.0, 1.0, 0.0, 1.0, 0.0, 0.0, 1.0, 0.0, 1.0, 1.0, 0.0, 1.0, 0.0, 0.0, 1.0, 0.0, 1.0, 1.0, 0.0, 1.0, 0.0, 0.0, 1.0, 0.0, 1.0, 1.0, 0.0, 1.0, 0.0, 0.0, 1.0, 0.0, 1.0, 1.0, 0.0, 1.0, 0.0, 0.0, 1.0, 0.0, 1.0, 1.0, 0.0, 1.0, 0.0, 0.0, 1.0, 0.0, 1.0, 1.0, 0.0, 1.0, 0.0, 0.0, 1.0, 0.0, 1.0, 1.0, 0.0, 1.0, 0.0, 0.0, 1.0, 0.0, 1.0, 1.0, 0.0, 1.0, 0.0, 0.0, 1.0, 0.0, 1.0, 1.0, 0.0, 1.0, 0.0, 0.0, 1.0, 0.0, 1.0, 1.0, 0.0, 1.0, 0.0, 0.0, 1.0, 0.0, 1.0, 1.0, 0.0, 1.0, 0.0, 0.0, 1.0, 0.0, 1.0, 1.0, 0.0, 1.0, 0.0, 0.0, 1.0, 0.0, 1.0, 1.0, 0.0, 1.0, 0.0, 0.0, 1.0, 0.0, 1.0, 1.0, 0.0, 1.0, 0.0, 0.0, 1.0, 0.0, 1.0, 1.0, 0.0, 1.0, 0.5, 1.0, 0.549, 0.9976, 0.5975, 0.9904, 0.6451, 0.9785, 0.6913, 0.9619, 0.7357, 0.941, 0.7778, 0.9157, 0.8172, 0.8865, 0.8536, 0.8536, 0.8865, 0.8172, 0.9157, 0.7778, 0.941, 0.7357, 0.9619, 0.6913, 0.9785, 0.6451, 0.9904, 0.5975, 0.9976, 0.549, 1.0, 0.5, 0.9976, 0.451, 0.9904, 0.4025, 0.9785, 0.3549, 0.9619, 0.3087, 0.941, 0.2643, 0.9157, 0.2222, 0.8865, 0.1828, 0.8536, 0.1464, 0.8172, 0.1135, 0.7778, 0.08427, 0.7357, 0.05904, 0.6913, 0.03806, 0.6451, 0.02153, 0.5975, 0.009607, 0.549, 0.002408, 0.5, 0.0, 0.451, 0.002408, 0.4025, 0.009607, 0.3549, 0.02153, 0.3087, 0.03806, 0.2643, 0.05904, 0.2222, 0.08427, 0.1828, 0.1135, 0.1464, 0.1464, 0.1135, 0.1828, 0.08426, 0.2222, 0.05904, 0.2643, 0.03806, 0.3087, 0.02153, 0.3549, 0.009607, 0.4025, 0.002408, 0.451, 0.0, 0.5, 0.002408, 0.549, 0.009607, 0.5975, 0.02153, 0.6451, 0.03806, 0.6913, 0.05904, 0.7357, 0.08426, 0.7778, 0.1135, 0.8172, 0.1464, 0.8536, 0.1828, 0.8865, 0.2222, 0.9157, 0.2643, 0.941, 0.3087, 0.9619, 0.3549, 0.9785, 0.4025, 0.9904, 0.451, 0.9976, 0.0, 0.0, 1.0, 0.0, 1.0, 1.0, 0.0, 1.0, 0.0, 0.0, 1.0, 0.0, 1.0, 1.0, 0.0, 1.0, 0.0, 0.0, 1.0, 0.0, 1.0, 1.0, 0.0, 1.0, 0.0, 0.0, 1.0, 0.0, 1.0, 1.0, 0.0, 1.0, 0.0, 0.0, 1.0, 0.0, 1.0, 1.0, 0.0, 1.0, 0.0, 0.0, 1.0, 0.0, 1.0, 1.0, 0.0, 1.0, 0.0, 0.0, 1.0, 0.0, 1.0, 1.0, 0.0, 1.0, 0.0, 0.0, 1.0, 0.0, 1.0, 1.0, 0.0, 1.0, 0.0, 0.0, 1.0, 0.0, 1.0, 1.0, 0.0, 1.0, 0.0, 0.0, 1.0, 0.0, 1.0, 1.0, 0.0, 1.0, 0.0, 0.0, 1.0, 0.0, 1.0, 1.0, 0.0, 1.0, 0.0, 0.0, 1.0, 0.0, 1.0, 1.0, 0.0, 1.0, 0.0, 0.0, 1.0, 0.0, 1.0, 1.0, 0.0, 1.0, 0.0, 0.0, 1.0, 0.0, 1.0, 1.0, 0.0, 1.0, 0.0, 0.0, 1.0, 0.0, 1.0, 1.0, 0.0, 1.0, 0.0, 0.0, 1.0, 0.0, 1.0, 1.0, 0.0, 1.0, 0.0, 0.0, 1.0, 0.0, 1.0, 1.0, 0.0, 1.0, 0.0, 0.0, 1.0, 0.0, 1.0, 1.0, 0.0, 1.0, 0.0, 0.0, 1.0, 0.0, 1.0, 1.0, 0.0, 1.0, 0.0, 0.0, 1.0, 0.0, 1.0, 1.0, 0.0, 1.0, 0.0, 0.0, 1.0, 0.0, 1.0, 1.0, 0.0, 1.0, 0.0, 0.0, 1.0, 0.0, 1.0, 1.0, 0.0, 1.0, 0.0, 0.0, 1.0, 0.0, 1.0, 1.0, 0.0, 1.0, 0.0, 0.0, 1.0, 0.0, 1.0, 1.0, 0.0, 1.0, 0.0, 0.0, 1.0, 0.0, 1.0, 1.0, 0.0, 1.0, 0.0, 0.0, 1.0, 0.0, 1.0, 1.0, 0.0, 1.0, 0.0, 0.0, 1.0, 0.0, 1.0, 1.0, 0.0, 1.0, 0.0, 0.0, 1.0, 0.0, 1.0, 1.0, 0.0, 1.0, 0.0, 0.0, 1.0, 0.0, 1.0, 1.0, 0.0, 1.0, 0.0, 0.0, 1.0, 0.0, 1.0, 1.0, 0.0, 1.0, 0.0, 0.0, 1.0, 0.0, 1.0, 1.0, 0.0, 1.0, 0.0, 0.0, 1.0, 0.0, 1.0, 1.0, 0.0, 1.0, 0.0, 0.0, 1.0, 0.0, 1.0, 1.0, 0.0, 1.0, 0.0, 0.0, 1.0, 0.0, 1.0, 1.0, 0.0, 1.0, 0.0, 0.0, 1.0, 0.0, 1.0, 1.0, 0.0, 1.0, 0.0, 0.0, 1.0, 0.0, 1.0, 1.0, 0.0, 1.0, 0.0, 0.0, 1.0, 0.0, 1.0, 1.0, 0.0, 1.0, 0.0, 0.0, 1.0, 0.0, 1.0, 1.0, 0.0, 1.0, 0.0, 0.0, 1.0, 0.0, 1.0, 1.0, 0.0, 1.0, 0.0, 0.0, 1.0, 0.0, 1.0, 1.0, 0.0, 1.0, 0.0, 0.0, 1.0, 0.0, 1.0, 1.0, 0.0, 1.0, 0.0, 0.0, 1.0, 0.0, 1.0, 1.0, 0.0, 1.0, 0.0, 0.0, 1.0, 0.0, 1.0, 1.0, 0.0, 1.0, 0.0, 0.0, 1.0, 0.0, 1.0, 1.0, 0.0, 1.0, 0.0, 0.0, 1.0, 0.0, 1.0, 1.0, 0.0, 1.0, 0.0, 0.0, 1.0, 0.0, 1.0, 1.0, 0.0, 1.0, 0.0, 0.0, 1.0, 0.0, 1.0, 1.0, 0.0, 1.0, 0.0, 0.0, 1.0, 0.0, 1.0, 1.0, 0.0, 1.0, 0.0, 0.0, 1.0, 0.0, 1.0, 1.0, 0.0, 1.0, 0.0, 0.0, 1.0, 0.0, 1.0, 1.0, 0.0, 1.0, 0.0, 0.0, 1.0, 0.0, 1.0, 1.0, 0.0, 1.0, 0.0, 0.0, 1.0, 0.0, 1.0, 1.0, 0.0, 1.0, 0.0, 0.0, 1.0, 0.0, 1.0, 1.0, 0.0, 1.0, 0.0, 0.0, 1.0, 0.0, 1.0, 1.0, 0.0, 1.0, 0.0, 0.0, 1.0, 0.0, 1.0, 1.0, 0.0, 1.0, 0.0, 0.0, 1.0, 0.0, 1.0, 1.0, 0.0, 1.0, 0.0, 0.0, 1.0, 0.0, 1.0, 1.0, 0.0, 1.0, 0.0, 0.0, 1.0, 0.0, 1.0, 1.0, 0.0, 1.0, 0.0, 0.0, 1.0, 0.0, 1.0, 1.0, 0.0, 1.0, 0.0, 0.0, 1.0, 0.0, 1.0, 1.0, 0.0, 1.0, 0.0, 0.0, 1.0, 0.0, 1.0, 1.0, 0.0, 1.0, 0.0, 0.0, 1.0, 0.0, 1.0, 1.0, 0.0, 1.0, 0.0, 0.0, 1.0, 0.0, 1.0, 1.0, 0.0, 1.0, 0.5, 1.0, 0.933, 0.75, 0.933, 0.25, 0.5, 0.0, 0.06699, 0.25, 0.06699, 0.75])
me_cone.materials.append(mat_christ_leaves)
me_cone.materials.append(mat_bark_christ)
me_cone.use_remesh_preserve_volume = False
me_cone.use_remesh_preserve_attributes = False
me_cone.use_mirror_vertex_groups = False
me_cone.update()

# ---- objects
ob_pinetree = bpy.data.objects.new('PineTree', me_cone)

# ---- transforms, parenting, visibility, modifiers, constraints
ob_pinetree.location = (-2.608e-08, -8.207, 6.456)
ob_pinetree.rotation_euler = (0.08058, -0.01171, -0.01406)
ob_pinetree.scale = (6.011, 6.137, 4.752)
ob_pinetree.lineart.crease_threshold = 0.0

# ---- collection membership
col_collection_2.objects.link(ob_pinetree)

# ---- scene / render settings (as saved in the file)
scene.frame_start = 1; scene.frame_end = 250; scene.frame_set(19)
scene.render.engine = 'CYCLES'
scene.render.resolution_percentage = 50
scene.render.dither_intensity = 0.0
scene.cycles.use_denoising = False
scene.cycles.samples = 128
scene.cycles.sampling_pattern = 'TABULATED_SOBOL'
scene.cycles.light_sampling_threshold = 0.0
scene.cycles.use_adaptive_sampling = False
scene.cycles.use_light_tree = False
scene.cycles.blur_glossy = 0.0
scene.cycles.sample_clamp_indirect = 0.0
scene.view_settings.view_transform = 'Standard'
bpy.context.view_layer.update()

# ---- added for rendering (the .blend has no active camera and no usable light): camera, sun
cam_auto = bpy.data.cameras.new('AutoCamera')
cam_auto.lens = 50.0
cam_auto.sensor_width = 36.0
cam_auto.clip_end = 1000.0
ob_auto_camera = bpy.data.objects.new('AutoCamera', cam_auto)
scene.collection.objects.link(ob_auto_camera)
ob_auto_camera.location = (24.3127, -28.5603, 26.6343)
ob_auto_camera.rotation_euler = (1.09748, -7.21219e-08, 0.694738)
scene.camera = ob_auto_camera
light_auto_sun = bpy.data.lights.new('AutoSun', 'SUN')
light_auto_sun.energy = 3.0
light_auto_sun.angle = 0.0523599
ob_auto_sun = bpy.data.objects.new('AutoSun', light_auto_sun)
scene.collection.objects.link(ob_auto_sun)
ob_auto_sun.rotation_euler = (0.872665, 0.174533, 0.523599)
bpy.context.view_layer.update()
